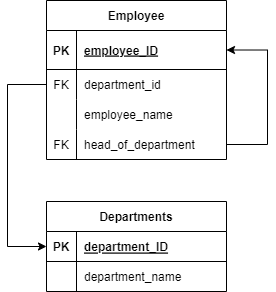

The diagram above was exported from draw.io. Its source (the exported page's mxGraphModel, read from the mxfile embedded in the PNG):
<mxGraphModel dx="896" dy="387" grid="1" gridSize="10" guides="1" tooltips="1" connect="1" arrows="1" fold="1" page="1" pageScale="1" pageWidth="827" pageHeight="1169" math="0" shadow="0">
  <root>
    <mxCell id="0" />
    <mxCell id="1" parent="0" />
    <mxCell id="bcNe4FVS5eZ62pfBTyJL-1" value="Employee" style="shape=table;startSize=30;container=1;collapsible=1;childLayout=tableLayout;fixedRows=1;rowLines=0;fontStyle=1;align=center;resizeLast=1;" parent="1" vertex="1">
      <mxGeometry x="189" y="81" width="180" height="159" as="geometry" />
    </mxCell>
    <mxCell id="bcNe4FVS5eZ62pfBTyJL-2" value="" style="shape=tableRow;horizontal=0;startSize=0;swimlaneHead=0;swimlaneBody=0;fillColor=none;collapsible=0;dropTarget=0;points=[[0,0.5],[1,0.5]];portConstraint=eastwest;top=0;left=0;right=0;bottom=1;" parent="bcNe4FVS5eZ62pfBTyJL-1" vertex="1">
      <mxGeometry y="30" width="180" height="39" as="geometry" />
    </mxCell>
    <mxCell id="bcNe4FVS5eZ62pfBTyJL-3" value="PK" style="shape=partialRectangle;connectable=0;fillColor=none;top=0;left=0;bottom=0;right=0;fontStyle=1;overflow=hidden;" parent="bcNe4FVS5eZ62pfBTyJL-2" vertex="1">
      <mxGeometry width="30" height="39" as="geometry">
        <mxRectangle width="30" height="39" as="alternateBounds" />
      </mxGeometry>
    </mxCell>
    <mxCell id="bcNe4FVS5eZ62pfBTyJL-4" value="employee_ID" style="shape=partialRectangle;connectable=0;fillColor=none;top=0;left=0;bottom=0;right=0;align=left;spacingLeft=6;fontStyle=5;overflow=hidden;" parent="bcNe4FVS5eZ62pfBTyJL-2" vertex="1">
      <mxGeometry x="30" width="150" height="39" as="geometry">
        <mxRectangle width="150" height="39" as="alternateBounds" />
      </mxGeometry>
    </mxCell>
    <mxCell id="bcNe4FVS5eZ62pfBTyJL-5" value="" style="shape=tableRow;horizontal=0;startSize=0;swimlaneHead=0;swimlaneBody=0;fillColor=none;collapsible=0;dropTarget=0;points=[[0,0.5],[1,0.5]];portConstraint=eastwest;top=0;left=0;right=0;bottom=0;" parent="bcNe4FVS5eZ62pfBTyJL-1" vertex="1">
      <mxGeometry y="69" width="180" height="30" as="geometry" />
    </mxCell>
    <mxCell id="bcNe4FVS5eZ62pfBTyJL-6" value="FK" style="shape=partialRectangle;connectable=0;fillColor=none;top=0;left=0;bottom=0;right=0;editable=1;overflow=hidden;" parent="bcNe4FVS5eZ62pfBTyJL-5" vertex="1">
      <mxGeometry width="30" height="30" as="geometry">
        <mxRectangle width="30" height="30" as="alternateBounds" />
      </mxGeometry>
    </mxCell>
    <mxCell id="bcNe4FVS5eZ62pfBTyJL-7" value="department_id" style="shape=partialRectangle;connectable=0;fillColor=none;top=0;left=0;bottom=0;right=0;align=left;spacingLeft=6;overflow=hidden;" parent="bcNe4FVS5eZ62pfBTyJL-5" vertex="1">
      <mxGeometry x="30" width="150" height="30" as="geometry">
        <mxRectangle width="150" height="30" as="alternateBounds" />
      </mxGeometry>
    </mxCell>
    <mxCell id="bcNe4FVS5eZ62pfBTyJL-8" value="" style="shape=tableRow;horizontal=0;startSize=0;swimlaneHead=0;swimlaneBody=0;fillColor=none;collapsible=0;dropTarget=0;points=[[0,0.5],[1,0.5]];portConstraint=eastwest;top=0;left=0;right=0;bottom=0;" parent="bcNe4FVS5eZ62pfBTyJL-1" vertex="1">
      <mxGeometry y="99" width="180" height="30" as="geometry" />
    </mxCell>
    <mxCell id="bcNe4FVS5eZ62pfBTyJL-9" value="" style="shape=partialRectangle;connectable=0;fillColor=none;top=0;left=0;bottom=0;right=0;editable=1;overflow=hidden;" parent="bcNe4FVS5eZ62pfBTyJL-8" vertex="1">
      <mxGeometry width="30" height="30" as="geometry">
        <mxRectangle width="30" height="30" as="alternateBounds" />
      </mxGeometry>
    </mxCell>
    <mxCell id="bcNe4FVS5eZ62pfBTyJL-10" value="employee_name " style="shape=partialRectangle;connectable=0;fillColor=none;top=0;left=0;bottom=0;right=0;align=left;spacingLeft=6;overflow=hidden;" parent="bcNe4FVS5eZ62pfBTyJL-8" vertex="1">
      <mxGeometry x="30" width="150" height="30" as="geometry">
        <mxRectangle width="150" height="30" as="alternateBounds" />
      </mxGeometry>
    </mxCell>
    <mxCell id="b-3RUhxyXEFwQD3N44q1-1" value="" style="shape=tableRow;horizontal=0;startSize=0;swimlaneHead=0;swimlaneBody=0;fillColor=none;collapsible=0;dropTarget=0;points=[[0,0.5],[1,0.5]];portConstraint=eastwest;top=0;left=0;right=0;bottom=0;" vertex="1" parent="bcNe4FVS5eZ62pfBTyJL-1">
      <mxGeometry y="129" width="180" height="30" as="geometry" />
    </mxCell>
    <mxCell id="b-3RUhxyXEFwQD3N44q1-2" value="FK" style="shape=partialRectangle;connectable=0;fillColor=none;top=0;left=0;bottom=0;right=0;editable=1;overflow=hidden;" vertex="1" parent="b-3RUhxyXEFwQD3N44q1-1">
      <mxGeometry width="30" height="30" as="geometry">
        <mxRectangle width="30" height="30" as="alternateBounds" />
      </mxGeometry>
    </mxCell>
    <mxCell id="b-3RUhxyXEFwQD3N44q1-3" value="head_of_department" style="shape=partialRectangle;connectable=0;fillColor=none;top=0;left=0;bottom=0;right=0;align=left;spacingLeft=6;overflow=hidden;" vertex="1" parent="b-3RUhxyXEFwQD3N44q1-1">
      <mxGeometry x="30" width="150" height="30" as="geometry">
        <mxRectangle width="150" height="30" as="alternateBounds" />
      </mxGeometry>
    </mxCell>
    <mxCell id="bcNe4FVS5eZ62pfBTyJL-14" value="Departments" style="shape=table;startSize=30;container=1;collapsible=1;childLayout=tableLayout;fixedRows=1;rowLines=0;fontStyle=1;align=center;resizeLast=1;" parent="1" vertex="1">
      <mxGeometry x="189" y="282" width="180" height="90" as="geometry" />
    </mxCell>
    <mxCell id="bcNe4FVS5eZ62pfBTyJL-15" value="" style="shape=tableRow;horizontal=0;startSize=0;swimlaneHead=0;swimlaneBody=0;fillColor=none;collapsible=0;dropTarget=0;points=[[0,0.5],[1,0.5]];portConstraint=eastwest;top=0;left=0;right=0;bottom=1;" parent="bcNe4FVS5eZ62pfBTyJL-14" vertex="1">
      <mxGeometry y="30" width="180" height="30" as="geometry" />
    </mxCell>
    <mxCell id="bcNe4FVS5eZ62pfBTyJL-16" value="PK" style="shape=partialRectangle;connectable=0;fillColor=none;top=0;left=0;bottom=0;right=0;fontStyle=1;overflow=hidden;" parent="bcNe4FVS5eZ62pfBTyJL-15" vertex="1">
      <mxGeometry width="30" height="30" as="geometry">
        <mxRectangle width="30" height="30" as="alternateBounds" />
      </mxGeometry>
    </mxCell>
    <mxCell id="bcNe4FVS5eZ62pfBTyJL-17" value="department_ID" style="shape=partialRectangle;connectable=0;fillColor=none;top=0;left=0;bottom=0;right=0;align=left;spacingLeft=6;fontStyle=5;overflow=hidden;" parent="bcNe4FVS5eZ62pfBTyJL-15" vertex="1">
      <mxGeometry x="30" width="150" height="30" as="geometry">
        <mxRectangle width="150" height="30" as="alternateBounds" />
      </mxGeometry>
    </mxCell>
    <mxCell id="bcNe4FVS5eZ62pfBTyJL-18" value="" style="shape=tableRow;horizontal=0;startSize=0;swimlaneHead=0;swimlaneBody=0;fillColor=none;collapsible=0;dropTarget=0;points=[[0,0.5],[1,0.5]];portConstraint=eastwest;top=0;left=0;right=0;bottom=0;" parent="bcNe4FVS5eZ62pfBTyJL-14" vertex="1">
      <mxGeometry y="60" width="180" height="30" as="geometry" />
    </mxCell>
    <mxCell id="bcNe4FVS5eZ62pfBTyJL-19" value="" style="shape=partialRectangle;connectable=0;fillColor=none;top=0;left=0;bottom=0;right=0;editable=1;overflow=hidden;" parent="bcNe4FVS5eZ62pfBTyJL-18" vertex="1">
      <mxGeometry width="30" height="30" as="geometry">
        <mxRectangle width="30" height="30" as="alternateBounds" />
      </mxGeometry>
    </mxCell>
    <mxCell id="bcNe4FVS5eZ62pfBTyJL-20" value="department_name " style="shape=partialRectangle;connectable=0;fillColor=none;top=0;left=0;bottom=0;right=0;align=left;spacingLeft=6;overflow=hidden;" parent="bcNe4FVS5eZ62pfBTyJL-18" vertex="1">
      <mxGeometry x="30" width="150" height="30" as="geometry">
        <mxRectangle width="150" height="30" as="alternateBounds" />
      </mxGeometry>
    </mxCell>
    <mxCell id="bcNe4FVS5eZ62pfBTyJL-28" style="edgeStyle=orthogonalEdgeStyle;rounded=0;orthogonalLoop=1;jettySize=auto;html=1;entryX=0;entryY=0.5;entryDx=0;entryDy=0;" parent="1" source="bcNe4FVS5eZ62pfBTyJL-5" target="bcNe4FVS5eZ62pfBTyJL-15" edge="1">
      <mxGeometry relative="1" as="geometry">
        <Array as="points">
          <mxPoint x="150" y="165" />
          <mxPoint x="150" y="327" />
        </Array>
      </mxGeometry>
    </mxCell>
    <mxCell id="b-3RUhxyXEFwQD3N44q1-4" style="edgeStyle=orthogonalEdgeStyle;rounded=0;orthogonalLoop=1;jettySize=auto;html=1;entryX=1;entryY=0.5;entryDx=0;entryDy=0;" edge="1" parent="1" source="b-3RUhxyXEFwQD3N44q1-1" target="bcNe4FVS5eZ62pfBTyJL-2">
      <mxGeometry relative="1" as="geometry">
        <Array as="points">
          <mxPoint x="410" y="225" />
          <mxPoint x="410" y="131" />
        </Array>
      </mxGeometry>
    </mxCell>
  </root>
</mxGraphModel>